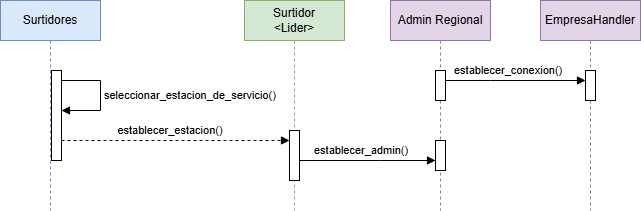

The diagram above was exported from draw.io. Its source (the exported page's mxGraphModel, read from the mxfile embedded in the PNG):
<mxGraphModel dx="872" dy="465" grid="1" gridSize="10" guides="1" tooltips="1" connect="1" arrows="1" fold="1" page="1" pageScale="1" pageWidth="827" pageHeight="1169" math="0" shadow="0">
  <root>
    <mxCell id="0" />
    <mxCell id="1" parent="0" />
    <mxCell id="JOJkGQUqlhJvLqRgtK-s-3" value="Admin Regional" style="shape=umlLifeline;perimeter=lifelinePerimeter;whiteSpace=wrap;html=1;container=1;dropTarget=0;collapsible=0;recursiveResize=0;outlineConnect=0;portConstraint=eastwest;newEdgeStyle={&quot;curved&quot;:0,&quot;rounded&quot;:0};fillColor=#e1d5e7;strokeColor=#9673a6;" parent="1" vertex="1">
      <mxGeometry x="420" y="90" width="100" height="210" as="geometry" />
    </mxCell>
    <mxCell id="avlOopFv06WX89P8wEXv-1" value="" style="html=1;points=[[0,0,0,0,5],[0,1,0,0,-5],[1,0,0,0,5],[1,1,0,0,-5]];perimeter=orthogonalPerimeter;outlineConnect=0;targetShapes=umlLifeline;portConstraint=eastwest;newEdgeStyle={&quot;curved&quot;:0,&quot;rounded&quot;:0};" parent="JOJkGQUqlhJvLqRgtK-s-3" vertex="1">
      <mxGeometry x="45" y="140" width="10" height="30" as="geometry" />
    </mxCell>
    <mxCell id="NEQ223sg_0RZiNjPLfLu-2" value="" style="html=1;points=[[0,0,0,0,5],[0,1,0,0,-5],[1,0,0,0,5],[1,1,0,0,-5]];perimeter=orthogonalPerimeter;outlineConnect=0;targetShapes=umlLifeline;portConstraint=eastwest;newEdgeStyle={&quot;curved&quot;:0,&quot;rounded&quot;:0};" vertex="1" parent="JOJkGQUqlhJvLqRgtK-s-3">
      <mxGeometry x="45" y="70" width="10" height="30" as="geometry" />
    </mxCell>
    <mxCell id="JOJkGQUqlhJvLqRgtK-s-9" value="Surtidores" style="shape=umlLifeline;perimeter=lifelinePerimeter;whiteSpace=wrap;html=1;container=1;dropTarget=0;collapsible=0;recursiveResize=0;outlineConnect=0;portConstraint=eastwest;newEdgeStyle={&quot;curved&quot;:0,&quot;rounded&quot;:0};fillColor=#dae8fc;strokeColor=#6c8ebf;" parent="1" vertex="1">
      <mxGeometry x="30" y="90" width="100" height="210" as="geometry" />
    </mxCell>
    <mxCell id="JOJkGQUqlhJvLqRgtK-s-12" value="" style="html=1;points=[[0,0,0,0,5],[0,1,0,0,-5],[1,0,0,0,5],[1,1,0,0,-5]];perimeter=orthogonalPerimeter;outlineConnect=0;targetShapes=umlLifeline;portConstraint=eastwest;newEdgeStyle={&quot;curved&quot;:0,&quot;rounded&quot;:0};" parent="JOJkGQUqlhJvLqRgtK-s-9" vertex="1">
      <mxGeometry x="51" y="70" width="10" height="90" as="geometry" />
    </mxCell>
    <mxCell id="JOJkGQUqlhJvLqRgtK-s-13" value="seleccionar_estacion_de_servicio()" style="html=1;align=left;spacingLeft=2;endArrow=block;rounded=0;edgeStyle=orthogonalEdgeStyle;curved=0;rounded=0;" parent="JOJkGQUqlhJvLqRgtK-s-9" edge="1" target="JOJkGQUqlhJvLqRgtK-s-12" source="JOJkGQUqlhJvLqRgtK-s-12">
      <mxGeometry relative="1" as="geometry">
        <Array as="points">
          <mxPoint x="100" y="80" />
          <mxPoint x="100" y="110" />
        </Array>
        <mxPoint x="65" y="80" as="sourcePoint" />
        <mxPoint x="65" y="110" as="targetPoint" />
      </mxGeometry>
    </mxCell>
    <mxCell id="JOJkGQUqlhJvLqRgtK-s-14" value="Surtidor&lt;br&gt;&amp;lt;Lider&amp;gt;" style="shape=umlLifeline;perimeter=lifelinePerimeter;whiteSpace=wrap;html=1;container=1;dropTarget=0;collapsible=0;recursiveResize=0;outlineConnect=0;portConstraint=eastwest;newEdgeStyle={&quot;curved&quot;:0,&quot;rounded&quot;:0};fillColor=#d5e8d4;strokeColor=#82b366;" parent="1" vertex="1">
      <mxGeometry x="274" y="90" width="100" height="210" as="geometry" />
    </mxCell>
    <mxCell id="NEQ223sg_0RZiNjPLfLu-1" value="" style="html=1;points=[[0,0,0,0,5],[0,1,0,0,-5],[1,0,0,0,5],[1,1,0,0,-5]];perimeter=orthogonalPerimeter;outlineConnect=0;targetShapes=umlLifeline;portConstraint=eastwest;newEdgeStyle={&quot;curved&quot;:0,&quot;rounded&quot;:0};" vertex="1" parent="JOJkGQUqlhJvLqRgtK-s-14">
      <mxGeometry x="45" y="130" width="10" height="50" as="geometry" />
    </mxCell>
    <mxCell id="JOJkGQUqlhJvLqRgtK-s-17" value="" style="html=1;align=left;spacingLeft=2;endArrow=block;rounded=0;edgeStyle=orthogonalEdgeStyle;curved=0;rounded=0;dashed=1;" parent="1" target="NEQ223sg_0RZiNjPLfLu-1" edge="1" source="JOJkGQUqlhJvLqRgtK-s-12">
      <mxGeometry relative="1" as="geometry">
        <Array as="points">
          <mxPoint x="260" y="230" />
          <mxPoint x="260" y="230" />
        </Array>
        <mxPoint x="149.5" y="280" as="sourcePoint" />
        <mxPoint x="270" y="230" as="targetPoint" />
      </mxGeometry>
    </mxCell>
    <mxCell id="JOJkGQUqlhJvLqRgtK-s-18" value="&lt;span style=&quot;text-align: left; text-wrap-mode: nowrap; background-color: rgb(255, 255, 255);&quot;&gt;&lt;font style=&quot;font-size: 11px;&quot;&gt;establecer_estacion()&lt;/font&gt;&lt;/span&gt;" style="text;html=1;whiteSpace=wrap;strokeColor=none;fillColor=none;align=center;verticalAlign=middle;rounded=0;" parent="1" vertex="1">
      <mxGeometry x="170" y="210" width="60" height="20" as="geometry" />
    </mxCell>
    <mxCell id="NEQ223sg_0RZiNjPLfLu-3" value="EmpresaHandler" style="shape=umlLifeline;perimeter=lifelinePerimeter;whiteSpace=wrap;html=1;container=1;dropTarget=0;collapsible=0;recursiveResize=0;outlineConnect=0;portConstraint=eastwest;newEdgeStyle={&quot;curved&quot;:0,&quot;rounded&quot;:0};fillColor=light-dark(#E1D5E7,#3F260B);strokeColor=#9673a6;" vertex="1" parent="1">
      <mxGeometry x="570" y="90" width="100" height="210" as="geometry" />
    </mxCell>
    <mxCell id="NEQ223sg_0RZiNjPLfLu-5" value="" style="html=1;points=[[0,0,0,0,5],[0,1,0,0,-5],[1,0,0,0,5],[1,1,0,0,-5]];perimeter=orthogonalPerimeter;outlineConnect=0;targetShapes=umlLifeline;portConstraint=eastwest;newEdgeStyle={&quot;curved&quot;:0,&quot;rounded&quot;:0};" vertex="1" parent="NEQ223sg_0RZiNjPLfLu-3">
      <mxGeometry x="45" y="70" width="10" height="30" as="geometry" />
    </mxCell>
    <mxCell id="TE-rdPHvnLydqjaHmpHZ-1" value="establecer_conexion()" style="html=1;align=left;spacingLeft=2;endArrow=block;rounded=0;edgeStyle=orthogonalEdgeStyle;curved=0;rounded=0;" edge="1" parent="1" source="NEQ223sg_0RZiNjPLfLu-2" target="NEQ223sg_0RZiNjPLfLu-5">
      <mxGeometry x="-0.9286" y="10" relative="1" as="geometry">
        <mxPoint as="offset" />
        <Array as="points">
          <mxPoint x="520" y="170" />
          <mxPoint x="520" y="170" />
        </Array>
        <mxPoint x="530" y="290" as="sourcePoint" />
        <mxPoint x="530" y="320" as="targetPoint" />
      </mxGeometry>
    </mxCell>
    <mxCell id="TE-rdPHvnLydqjaHmpHZ-2" value="establecer_admin()" style="html=1;align=left;spacingLeft=2;endArrow=block;rounded=0;edgeStyle=orthogonalEdgeStyle;curved=0;rounded=0;" edge="1" parent="1" source="NEQ223sg_0RZiNjPLfLu-1" target="avlOopFv06WX89P8wEXv-1">
      <mxGeometry x="-0.8382" y="10" relative="1" as="geometry">
        <mxPoint as="offset" />
        <Array as="points">
          <mxPoint x="410" y="250" />
          <mxPoint x="410" y="250" />
        </Array>
        <mxPoint x="370" y="260" as="sourcePoint" />
        <mxPoint x="510" y="260" as="targetPoint" />
      </mxGeometry>
    </mxCell>
  </root>
</mxGraphModel>